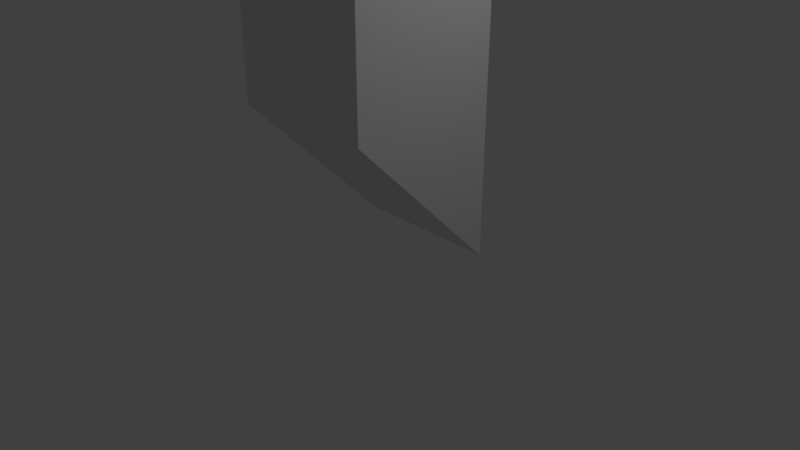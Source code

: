 # Source: periscope.blend  (saved by Blender 2.79.0; exported with 4.5.12 LTS)
import bpy
from mathutils import Matrix  # noqa: F401  (used for matrix-valued properties, if any)

bpy.ops.wm.read_factory_settings(use_empty=True)
scene = bpy.context.scene
scene.name = 'Scene'

# ---- collections
col_collection_1 = bpy.data.collections.new('Collection 1'); scene.collection.children.link(col_collection_1)

# ---- materials (node trees are filled in below, after node groups)
mat_material = bpy.data.materials.new('Material')
mat_material.alpha_threshold = 0.0
mat_material.use_transparent_shadow = False
mat_material.roughness = 0.5
mat_material.line_color = (0.0, 0.0, 0.0, 1.0)

# ---- material node trees

# ---- world
world_world = bpy.data.worlds.new('World'); scene.world = world_world
world_world.color = (0.05088, 0.05088, 0.05088)
world_world.use_sun_shadow = False
world_world.sun_shadow_jitter_overblur = 0.0
world_world.cycles.sampling_method = 'MANUAL'

# ---- cameras
cam_camera = bpy.data.cameras.new('Camera')
cam_camera.clip_end = 100.0
cam_camera.lens = 35.0
cam_camera.sensor_width = 32.0
cam_camera.sensor_height = 18.0
cam_camera.ortho_scale = 7.314
cam_camera.dof.focus_distance = 0.0
cam_camera.dof.aperture_fstop = 128.0

# ---- lights
light_lamp = bpy.data.lights.new('Lamp', 'POINT')
light_lamp.transmission_factor = 0.0
light_lamp.cutoff_distance = 30.0
light_lamp.energy = 100.0
light_lamp.shadow_buffer_clip_start = 1.001
light_lamp.shadow_soft_size = 0.1
light_lamp.shadow_maximum_resolution = 0.006
light_lamp.use_absolute_resolution = True

# ---- meshes
me_cube = bpy.data.meshes.new('Cube')
me_cube.from_pydata([(1.0, 1.0, 1.0), (1.0, -1.0, 1.0), (-1.0, -1.0, 1.0), (-1.0, 1.0, 1.0), (1.0, -1.0, 3.0), (-1.0, -1.0, 3.0), (-1.0, -1.0, -1.0), (-1.0, -1.0, 1.0), (-1.0, 1.0, -1.0), (-1.0, 1.0, 1.0), (1.0, -1.0, -1.0), (1.0, -1.0, 1.0), (1.0, 1.0, -1.0), (1.0, 1.0, 1.0), (1.0, -1.0, -1.0), (1.0, 1.0, -1.0), (-1.0, 1.0, -1.0), (-1.0, -1.0, -1.0), (1.0, 1.0, -3.0), (-1.0, 1.0, -3.0)], [], [(0, 1, 2, 3), (3, 5, 4, 0), (3, 2, 5), (1, 4, 5, 2), (1, 0, 4), (6, 7, 9, 8), (8, 9, 13, 12), (12, 13, 11, 10), (10, 11, 7, 6), (8, 12, 10, 6), (13, 9, 7, 11), (14, 15, 16, 17), (17, 19, 18, 14), (17, 16, 19), (15, 18, 19, 16), (15, 14, 18)])
me_cube.materials.append(mat_material)
me_cube.use_remesh_preserve_volume = False
me_cube.use_remesh_preserve_attributes = False
me_cube.use_mirror_vertex_groups = False
me_cube.update()

# ---- objects
ob_cube = bpy.data.objects.new('Cube', me_cube)
ob_lamp = bpy.data.objects.new('Lamp', light_lamp)
ob_camera = bpy.data.objects.new('Camera', cam_camera)

# ---- transforms, parenting, visibility, modifiers, constraints
ob_cube.location = (-1.788e-07, 5.96e-08, 3.0)
ob_cube.lock_rotations_4d = False
ob_cube.empty_display_type = 'ARROWS'
ob_cube.lineart.crease_threshold = 0.0
ob_lamp.location = (4.076, 1.001, 5.904)
ob_lamp.rotation_euler = (0.6503, 0.05522, 1.866)
ob_lamp.lock_rotations_4d = False
ob_lamp.empty_display_type = 'ARROWS'
ob_lamp.color = (0.0, 0.0, 0.0, 0.0)
ob_lamp.lineart.crease_threshold = 0.0
ob_camera.location = (7.481, -6.512, 5.344)
ob_camera.rotation_euler = (1.109, 0.0, 0.8149)
ob_camera.lock_rotations_4d = False
ob_camera.empty_display_type = 'ARROWS'
ob_camera.color = (0.0, 0.0, 0.0, 0.0)
ob_camera.display_type = 'WIRE'
ob_camera.lineart.crease_threshold = 0.0

# ---- collection membership
col_collection_1.objects.link(ob_cube)
col_collection_1.objects.link(ob_lamp)
col_collection_1.objects.link(ob_camera)

# ---- scene / render settings (as saved in the file)
scene.camera = ob_camera
scene.frame_start = 1; scene.frame_end = 250; scene.frame_set(1)
scene.render.engine = 'BLENDER_EEVEE_NEXT'
scene.render.resolution_percentage = 50
scene.render.dither_intensity = 0.0
scene.cycles.use_denoising = False
scene.cycles.samples = 128
scene.cycles.sampling_pattern = 'TABULATED_SOBOL'
scene.cycles.use_adaptive_sampling = False
scene.cycles.use_light_tree = False
scene.cycles.blur_glossy = 0.0
scene.cycles.sample_clamp_indirect = 0.0
scene.view_settings.view_transform = 'Standard'
bpy.context.view_layer.update()
